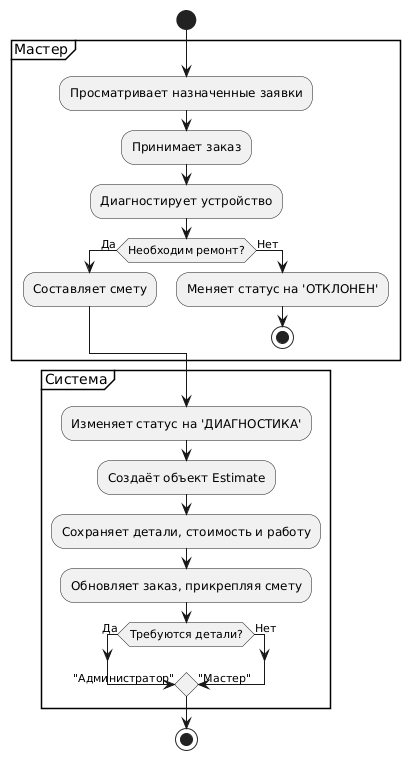

The diagram above was rendered by PlantUML. Its source (embedded in the PNG):
@startuml
start

partition "Мастер" {
    :Просматривает назначенные заявки;
    :Принимает заказ;
    :Диагностирует устройство;

    if (Необходим ремонт?) then (Да)
        :Составляет смету;
        -> "Система";
    else (Нет)
        :Меняет статус на 'ОТКЛОНЕН';
        stop
    endif
}

partition "Система" {
    :Изменяет статус на 'ДИАГНОСТИКА';
    :Создаёт объект Estimate;
    :Сохраняет детали, стоимость и работу;
    :Обновляет заказ, прикрепляя смету;

    if (Требуются детали?) then (Да)
        -> "Администратор";
    else (Нет)
        -> "Мастер";
    endif
}

stop
@enduml